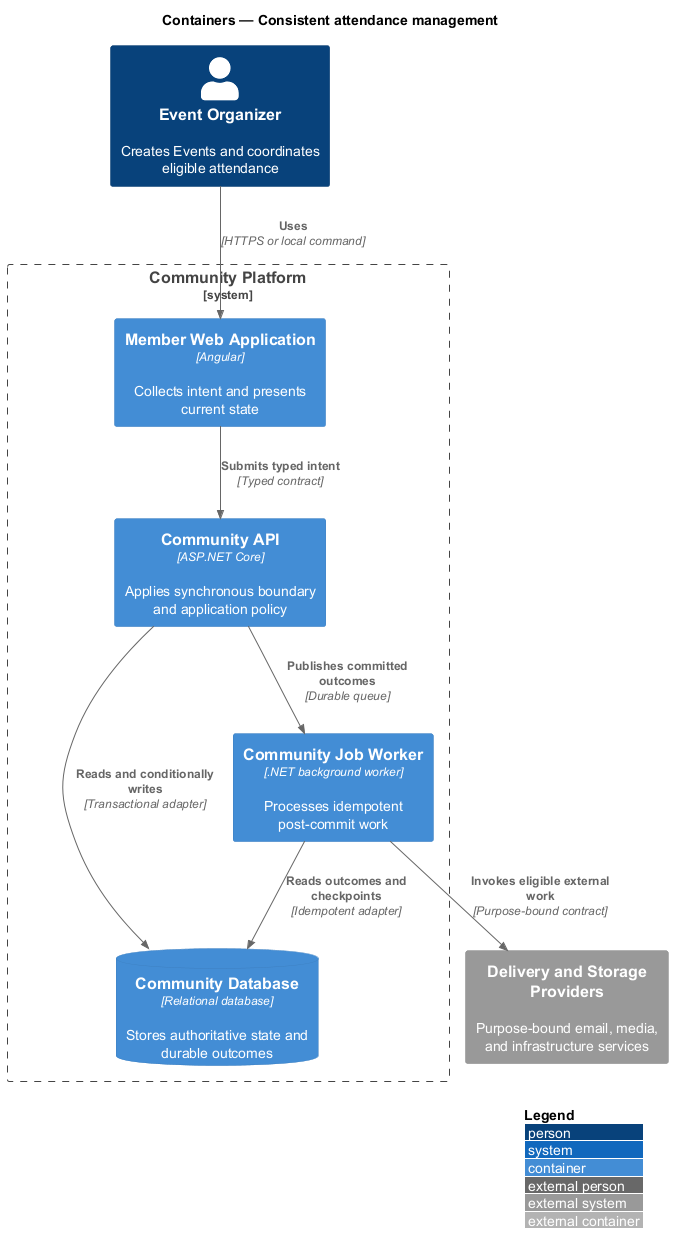

The diagram above was rendered by PlantUML. Its source (embedded in the PNG):
@startuml
!include <C4/C4_Container>
LAYOUT_WITH_LEGEND()
title Containers — Consistent attendance management

Person(actor, "Event Organizer", "Creates Events and coordinates eligible attendance")
System_Ext(external, "Delivery and Storage Providers", "Purpose-bound email, media, and infrastructure services")
System_Boundary(system, "Community Platform") {
  Container(frontend, "Member Web Application", "Angular", "Collects intent and presents current state")
  Container(backend, "Community API", "ASP.NET Core", "Applies synchronous boundary and application policy")
  Container(worker, "Community Job Worker", ".NET background worker", "Processes idempotent post-commit work")
  ContainerDb(store, "Community Database", "Relational database", "Stores authoritative state and durable outcomes")
}

Rel(actor, frontend, "Uses", "HTTPS or local command")
Rel(frontend, backend, "Submits typed intent", "Typed contract")
Rel(backend, store, "Reads and conditionally writes", "Transactional adapter")
Rel(backend, worker, "Publishes committed outcomes", "Durable queue")
Rel(worker, store, "Reads outcomes and checkpoints", "Idempotent adapter")
Rel(worker, external, "Invokes eligible external work", "Purpose-bound contract")
@enduml